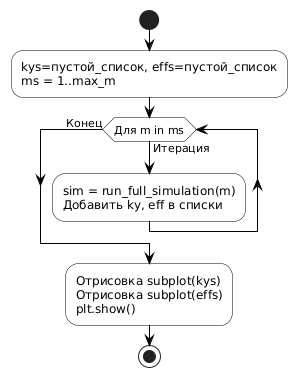

The diagram above was rendered by PlantUML. Its source (embedded in the PNG):
@startuml

skinparam linetype ortho
skinparam ActivityShape octagon
skinparam ConditionEndStyle hline
skinparam DefaultFontName Arial
skinparam ActivityBackgroundColor white
skinparam ActivityBorderColor black
skinparam ConditionBackgroundColor white
skinparam ConditionBorderColor black
skinparam ArrowColor black

start
:kys=пустой_список, effs=пустой_список\nms = 1..max_m;
while (Для m in ms) is (Итерация)
  :sim = run_full_simulation(m)\nДобавить ky, eff в списки;
endwhile (Конец)
:Отрисовка subplot(kys)\nОтрисовка subplot(effs)\nplt.show();
stop
@enduml